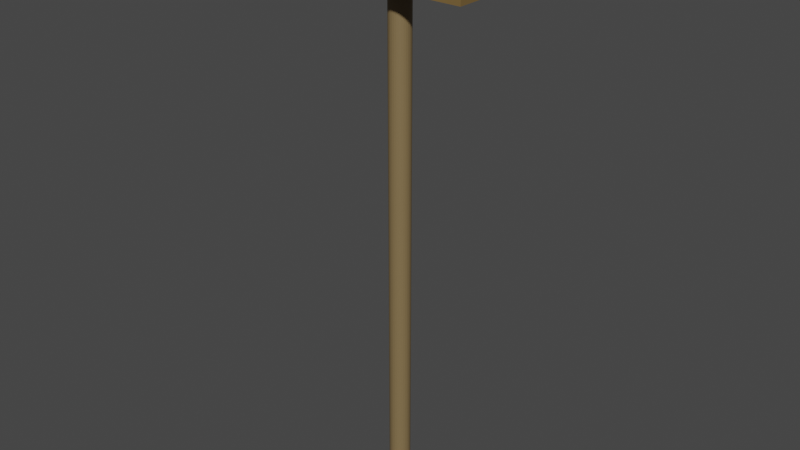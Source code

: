 # Source: broom.blend  (saved by Blender 2.83.18; exported with 4.5.12 LTS)
import bpy
from mathutils import Matrix  # noqa: F401  (used for matrix-valued properties, if any)

bpy.ops.wm.read_factory_settings(use_empty=True)
scene = bpy.context.scene
scene.name = 'Scene'

# ---- collections
col_collection = bpy.data.collections.new('Collection'); scene.collection.children.link(col_collection)

# ---- materials (node trees are filled in below, after node groups)
mat_wood_003 = bpy.data.materials.new('Wood.003')
mat_wood_003.use_transparent_shadow = False
mat_wood_002 = bpy.data.materials.new('Wood.002')
mat_wood_002.use_transparent_shadow = False
mat_materia__002 = bpy.data.materials.new('Materiał.002')
mat_materia__002.use_transparent_shadow = False
mat_materia__003 = bpy.data.materials.new('Materiał.003')
mat_materia__003.use_transparent_shadow = False
mat_materia__004 = bpy.data.materials.new('Materiał.004')
mat_materia__004.use_transparent_shadow = False

# ---- material node trees
mat_wood_003.use_nodes = True; mat_wood_003.node_tree.nodes.clear()
_N = mat_wood_003.node_tree.nodes; _L = mat_wood_003.node_tree.links
n0 = _N.new('ShaderNodeBsdfPrincipled'); n0.name = 'Principled BSDF'; n0.location = (10, 300)
n0.distribution = 'GGX'
n0.subsurface_method = 'BURLEY'
n0.inputs[0].default_value = (0.2159, 0.15, 0.06848, 1.0)
n0.inputs[3].default_value = 1.45
n0.inputs[27].default_value = (0.0, 0.0, 0.0, 1.0)
n0.inputs[28].default_value = 1.0
n1 = _N.new('ShaderNodeOutputMaterial'); n1.name = 'Material Output'; n1.location = (300, 300)
_L.new(n0.outputs[0], n1.inputs[0])
n1.is_active_output = True
mat_wood_002.use_nodes = True; mat_wood_002.node_tree.nodes.clear()
_N = mat_wood_002.node_tree.nodes; _L = mat_wood_002.node_tree.links
n0 = _N.new('ShaderNodeBsdfPrincipled'); n0.name = 'Principled BSDF'; n0.location = (10, 300)
n0.distribution = 'GGX'
n0.subsurface_method = 'BURLEY'
n0.inputs[0].default_value = (0.196, 0.1239, 0.0429, 1.0)
n0.inputs[3].default_value = 1.45
n0.inputs[27].default_value = (0.0, 0.0, 0.0, 1.0)
n0.inputs[28].default_value = 1.0
n1 = _N.new('ShaderNodeOutputMaterial'); n1.name = 'Material Output'; n1.location = (300, 300)
_L.new(n0.outputs[0], n1.inputs[0])
n1.is_active_output = True
mat_materia__002.use_nodes = True; mat_materia__002.node_tree.nodes.clear()
_N = mat_materia__002.node_tree.nodes; _L = mat_materia__002.node_tree.links
n0 = _N.new('ShaderNodeBsdfPrincipled'); n0.name = 'Principled BSDF'; n0.location = (10, 300)
n0.distribution = 'GGX'
n0.subsurface_method = 'BURLEY'
n0.inputs[0].default_value = (0.8, 0.7335, 0.2209, 1.0)
n0.inputs[3].default_value = 1.45
n0.inputs[27].default_value = (0.0, 0.0, 0.0, 1.0)
n0.inputs[28].default_value = 1.0
n1 = _N.new('ShaderNodeOutputMaterial'); n1.name = 'Material Output'; n1.location = (300, 300)
_L.new(n0.outputs[0], n1.inputs[0])
n1.is_active_output = True
mat_materia__003.use_nodes = True; mat_materia__003.node_tree.nodes.clear()
_N = mat_materia__003.node_tree.nodes; _L = mat_materia__003.node_tree.links
n0 = _N.new('ShaderNodeBsdfPrincipled'); n0.name = 'Principled BSDF'; n0.location = (10, 300)
n0.distribution = 'GGX'
n0.subsurface_method = 'BURLEY'
n0.inputs[0].default_value = (0.2462, 0.2406, 0.1465, 1.0)
n0.inputs[3].default_value = 1.45
n0.inputs[27].default_value = (0.0, 0.0, 0.0, 1.0)
n0.inputs[28].default_value = 1.0
n1 = _N.new('ShaderNodeOutputMaterial'); n1.name = 'Material Output'; n1.location = (300, 300)
_L.new(n0.outputs[0], n1.inputs[0])
n1.is_active_output = True
mat_materia__004.use_nodes = True; mat_materia__004.node_tree.nodes.clear()
_N = mat_materia__004.node_tree.nodes; _L = mat_materia__004.node_tree.links
n0 = _N.new('ShaderNodeBsdfPrincipled'); n0.name = 'Principled BSDF'; n0.location = (10, 300)
n0.distribution = 'GGX'
n0.subsurface_method = 'BURLEY'
n0.inputs[0].default_value = (0.9335, 1.0, 0.417, 1.0)
n0.inputs[3].default_value = 1.45
n0.inputs[27].default_value = (0.0, 0.0, 0.0, 1.0)
n0.inputs[28].default_value = 1.0
n1 = _N.new('ShaderNodeOutputMaterial'); n1.name = 'Material Output'; n1.location = (300, 300)
_L.new(n0.outputs[0], n1.inputs[0])
n1.is_active_output = True

# ---- world
world_world = bpy.data.worlds.new('World'); scene.world = world_world
world_world.use_nodes = True; world_world.node_tree.nodes.clear()
_N = world_world.node_tree.nodes; _L = world_world.node_tree.links
n0 = _N.new('ShaderNodeOutputWorld'); n0.name = 'World Output'; n0.location = (300, 300)
n1 = _N.new('ShaderNodeBackground'); n1.name = 'Background'; n1.location = (10, 300)
n1.inputs[0].default_value = (0.05088, 0.05088, 0.05088, 1.0)
_L.new(n1.outputs[0], n0.inputs[0])
n0.is_active_output = True
world_world.color = (0.05088, 0.05088, 0.05088)
world_world.use_sun_shadow = False
world_world.sun_shadow_jitter_overblur = 0.0

# ---- meshes
me_walec = bpy.data.meshes.new('Walec')
me_walec.from_pydata([(0.0, 1.0, -6.075), (0.0, 1.0, 43.96), (0.1951, 0.9808, -6.075), (0.1951, 0.9808, 43.96), (0.3827, 0.9239, -6.075), (0.3827, 0.9239, 43.96), (0.5556, 0.8315, -6.075), (0.5556, 0.8315, 43.96), (0.7071, 0.7071, -6.075), (0.7071, 0.7071, 43.96), (0.8315, 0.5556, -6.075), (0.8315, 0.5556, 43.96), (0.9239, 0.3827, -6.075), (0.9239, 0.3827, 43.96), (0.9808, 0.1951, -6.075), (0.9808, 0.1951, 43.96), (1.0, 7.55e-08, -6.075), (1.0, 7.55e-08, 43.96), (0.9808, -0.1951, -6.075), (0.9808, -0.1951, 43.96), (0.9239, -0.3827, -6.075), (0.9239, -0.3827, 43.96), (0.8315, -0.5556, -6.075), (0.8315, -0.5556, 43.96), (0.7071, -0.7071, -6.075), (0.7071, -0.7071, 43.96), (0.5556, -0.8315, -6.075), (0.5556, -0.8315, 43.96), (0.3827, -0.9239, -6.075), (0.3827, -0.9239, 43.96), (0.1951, -0.9808, -6.075), (0.1951, -0.9808, 43.96), (-3.258e-07, -1.0, -6.075), (-3.258e-07, -1.0, 43.96), (-0.1951, -0.9808, -6.075), (-0.1951, -0.9808, 43.96), (-0.3827, -0.9239, -6.075), (-0.3827, -0.9239, 43.96), (-0.5556, -0.8315, -6.075), (-0.5556, -0.8315, 43.96), (-0.7071, -0.7071, -6.075), (-0.7071, -0.7071, 43.96), (-0.8315, -0.5556, -6.075), (-0.8315, -0.5556, 43.96), (-0.9239, -0.3827, -6.075), (-0.9239, -0.3827, 43.96), (-0.9808, -0.1951, -6.075), (-0.9808, -0.1951, 43.96), (-1.0, 9.656e-07, -6.075), (-1.0, 9.656e-07, 43.96), (-0.9808, 0.1951, -6.075), (-0.9808, 0.1951, 43.96), (-0.9239, 0.3827, -6.075), (-0.9239, 0.3827, 43.96), (-0.8315, 0.5556, -6.075), (-0.8315, 0.5556, 43.96), (-0.7071, 0.7071, -6.075), (-0.7071, 0.7071, 43.96), (-0.5556, 0.8315, -6.075), (-0.5556, 0.8315, 43.96), (-0.3827, 0.9239, -6.075), (-0.3827, 0.9239, 43.96), (-0.1951, 0.9808, -6.075), (-0.1951, 0.9808, 43.96)], [], [(0, 1, 3, 2), (2, 3, 5, 4), (4, 5, 7, 6), (6, 7, 9, 8), (8, 9, 11, 10), (10, 11, 13, 12), (12, 13, 15, 14), (14, 15, 17, 16), (16, 17, 19, 18), (18, 19, 21, 20), (20, 21, 23, 22), (22, 23, 25, 24), (24, 25, 27, 26), (26, 27, 29, 28), (28, 29, 31, 30), (30, 31, 33, 32), (32, 33, 35, 34), (34, 35, 37, 36), (36, 37, 39, 38), (38, 39, 41, 40), (40, 41, 43, 42), (42, 43, 45, 44), (44, 45, 47, 46), (46, 47, 49, 48), (48, 49, 51, 50), (50, 51, 53, 52), (52, 53, 55, 54), (54, 55, 57, 56), (56, 57, 59, 58), (58, 59, 61, 60), (3, 1, 63, 61, 59, 57, 55, 53, 51, 49, 47, 45, 43, 41, 39, 37, 35, 33, 31, 29, 27, 25, 23, 21, 19, 17, 15, 13, 11, 9, 7, 5), (60, 61, 63, 62), (62, 63, 1, 0), (0, 2, 4, 6, 8, 10, 12, 14, 16, 18, 20, 22, 24, 26, 28, 30, 32, 34, 36, 38, 40, 42, 44, 46, 48, 50, 52, 54, 56, 58, 60, 62)])
_uv = me_walec.uv_layers.new(name='MapaUV')
_uv.uv.foreach_set('vector', [1.0, 0.5, 1.0, 1.0, 0.9688, 1.0, 0.9688, 0.5, 0.9688, 0.5, 0.9688, 1.0, 0.9375, 1.0, 0.9375, 0.5, 0.9375, 0.5, 0.9375, 1.0, 0.9062, 1.0, 0.9062, 0.5, 0.9062, 0.5, 0.9062, 1.0, 0.875, 1.0, 0.875, 0.5, 0.875, 0.5, 0.875, 1.0, 0.8438, 1.0, 0.8438, 0.5, 0.8438, 0.5, 0.8438, 1.0, 0.8125, 1.0, 0.8125, 0.5, 0.8125, 0.5, 0.8125, 1.0, 0.7812, 1.0, 0.7812, 0.5, 0.7812, 0.5, 0.7812, 1.0, 0.75, 1.0, 0.75, 0.5, 0.75, 0.5, 0.75, 1.0, 0.7188, 1.0, 0.7188, 0.5, 0.7188, 0.5, 0.7188, 1.0, 0.6875, 1.0, 0.6875, 0.5, 0.6875, 0.5, 0.6875, 1.0, 0.6562, 1.0, 0.6562, 0.5, 0.6562, 0.5, 0.6562, 1.0, 0.625, 1.0, 0.625, 0.5, 0.625, 0.5, 0.625, 1.0, 0.5938, 1.0, 0.5938, 0.5, 0.5938, 0.5, 0.5938, 1.0, 0.5625, 1.0, 0.5625, 0.5, 0.5625, 0.5, 0.5625, 1.0, 0.5312, 1.0, 0.5312, 0.5, 0.5312, 0.5, 0.5312, 1.0, 0.5, 1.0, 0.5, 0.5, 0.5, 0.5, 0.5, 1.0, 0.4688, 1.0, 0.4688, 0.5, 0.4688, 0.5, 0.4688, 1.0, 0.4375, 1.0, 0.4375, 0.5, 0.4375, 0.5, 0.4375, 1.0, 0.4062, 1.0, 0.4062, 0.5, 0.4062, 0.5, 0.4062, 1.0, 0.375, 1.0, 0.375, 0.5, 0.375, 0.5, 0.375, 1.0, 0.3438, 1.0, 0.3438, 0.5, 0.3438, 0.5, 0.3438, 1.0, 0.3125, 1.0, 0.3125, 0.5, 0.3125, 0.5, 0.3125, 1.0, 0.2812, 1.0, 0.2812, 0.5, 0.2812, 0.5, 0.2812, 1.0, 0.25, 1.0, 0.25, 0.5, 0.25, 0.5, 0.25, 1.0, 0.2188, 1.0, 0.2188, 0.5, 0.2188, 0.5, 0.2188, 1.0, 0.1875, 1.0, 0.1875, 0.5, 0.1875, 0.5, 0.1875, 1.0, 0.1562, 1.0, 0.1562, 0.5, 0.1562, 0.5, 0.1562, 1.0, 0.125, 1.0, 0.125, 0.5, 0.125, 0.5, 0.125, 1.0, 0.09375, 1.0, 0.09375, 0.5, 0.09375, 0.5, 0.09375, 1.0, 0.0625, 1.0, 0.0625, 0.5, 0.2968, 0.4854, 0.25, 0.49, 0.2032, 0.4854, 0.1582, 0.4717, 0.1167, 0.4496, 0.08029, 0.4197, 0.05045, 0.3833, 0.02827, 0.3418, 0.01461, 0.2968, 0.01, 0.25, 0.01461, 0.2032, 0.02827, 0.1582, 0.05045, 0.1167, 0.08029, 0.08029, 0.1167, 0.05045, 0.1582, 0.02827, 0.2032, 0.01461, 0.25, 0.01, 0.2968, 0.01461, 0.3418, 0.02827, 0.3833, 0.05045, 0.4197, 0.08029, 0.4496, 0.1167, 0.4717, 0.1582, 0.4854, 0.2032, 0.49, 0.25, 0.4854, 0.2968, 0.4717, 0.3418, 0.4496, 0.3833, 0.4197, 0.4197, 0.3833, 0.4496, 0.3418, 0.4717, 0.0625, 0.5, 0.0625, 1.0, 0.03125, 1.0, 0.03125, 0.5, 0.03125, 0.5, 0.03125, 1.0, 0.0, 1.0, 0.0, 0.5, 0.75, 0.49, 0.7968, 0.4854, 0.8418, 0.4717, 0.8833, 0.4496, 0.9197, 0.4197, 0.9496, 0.3833, 0.9717, 0.3418, 0.9854, 0.2968, 0.99, 0.25, 0.9854, 0.2032, 0.9717, 0.1582, 0.9496, 0.1167, 0.9197, 0.08029, 0.8833, 0.05045, 0.8418, 0.02827, 0.7968, 0.01461, 0.75, 0.01, 0.7032, 0.01461, 0.6582, 0.02827, 0.6167, 0.05045, 0.5803, 0.08029, 0.5504, 0.1167, 0.5283, 0.1582, 0.5146, 0.2032, 0.51, 0.25, 0.5146, 0.2968, 0.5283, 0.3418, 0.5504, 0.3833, 0.5803, 0.4197, 0.6167, 0.4496, 0.6582, 0.4717, 0.7032, 0.4854])
me_walec.materials.append(mat_wood_003)
me_walec.use_remesh_fix_poles = True
me_walec.use_remesh_preserve_attributes = False
me_walec.use_mirror_vertex_groups = False
me_walec.update()
me_kostka = bpy.data.meshes.new('Kostka')
me_kostka.from_pydata([(-1.0, -1.0, -1.0), (-1.0, -1.0, 1.0), (-1.0, 1.0, -1.0), (-1.0, 1.0, 1.0), (1.0, -1.0, -1.0), (1.0, -1.0, 1.0), (1.0, 1.0, -1.0), (1.0, 1.0, 1.0), (-1.0, -1.0, -0.5135), (-1.0, 1.0, -0.5135), (1.0, 1.0, -0.5135), (1.0, -1.0, -0.5135), (0.7143, 1.0, -1.0), (0.4286, 1.0, -1.0), (0.1429, 1.0, -1.0), (-0.1429, 1.0, -1.0), (-0.4286, 1.0, -1.0), (-0.7143, 1.0, -1.0), (-0.7143, 1.0, 1.0), (-0.4286, 1.0, 1.0), (-0.1429, 1.0, 1.0), (0.1429, 1.0, 1.0), (0.4286, 1.0, 1.0), (0.7143, 1.0, 1.0), (-0.7143, -1.0, -1.0), (-0.4286, -1.0, -1.0), (-0.1429, -1.0, -1.0), (0.1429, -1.0, -1.0), (0.4286, -1.0, -1.0), (0.7143, -1.0, -1.0), (0.7143, -1.0, 1.0), (0.4286, -1.0, 1.0), (0.1429, -1.0, 1.0), (-0.1429, -1.0, 1.0), (-0.4286, -1.0, 1.0), (-0.7143, -1.0, 1.0), (0.7143, -1.0, -0.5135), (0.4286, -1.0, -0.5135), (0.1429, -1.0, -0.5135), (-0.1429, -1.0, -0.5135), (-0.4286, -1.0, -0.5135), (-0.7143, -1.0, -0.5135), (-0.7143, 1.0, -0.5135), (-0.4286, 1.0, -0.5135), (-0.1429, 1.0, -0.5135), (0.1429, 1.0, -0.5135), (0.4286, 1.0, -0.5135), (0.7143, 1.0, -0.5135), (-1.0, 0.3333, -1.0), (-1.0, -0.3333, -1.0), (-1.0, -0.3333, 1.0), (-1.0, 0.3333, 1.0), (1.0, -0.3333, -1.0), (1.0, 0.3333, -1.0), (1.0, 0.3333, 1.0), (1.0, -0.3333, 1.0), (1.0, 0.3333, -0.5135), (1.0, -0.3333, -0.5135), (-1.0, -0.3333, -0.5135), (-1.0, 0.3333, -0.5135), (0.7143, 0.3333, 1.0), (0.7143, -0.3333, 1.0), (0.4286, 0.3333, 1.0), (0.4286, -0.3333, 1.0), (0.1429, 0.3333, 1.0), (0.1429, -0.3333, 1.0), (-0.1429, 0.3333, 1.0), (-0.1429, -0.3333, 1.0), (-0.4286, 0.3333, 1.0), (-0.4286, -0.3333, 1.0), (-0.7143, 0.3333, 1.0), (-0.7143, -0.3333, 1.0), (-0.7143, 0.3333, -1.0), (-0.7143, -0.3333, -1.0), (-0.4286, 0.3333, -1.0), (-0.4286, -0.3333, -1.0), (-0.1429, 0.3333, -1.0), (-0.1429, -0.3333, -1.0), (0.1429, 0.3333, -1.0), (0.1429, -0.3333, -1.0), (0.4286, 0.3333, -1.0), (0.4286, -0.3333, -1.0), (0.7143, 0.3333, -1.0), (0.7143, -0.3333, -1.0)], [], [(59, 51, 3, 9), (47, 23, 7, 10), (57, 55, 5, 11), (41, 35, 1, 8), (83, 52, 4, 29), (71, 50, 1, 35), (24, 41, 8, 0), (52, 57, 11, 4), (12, 47, 10, 6), (48, 59, 9, 2), (2, 9, 42, 17), (17, 42, 43, 16), (16, 43, 44, 15), (15, 44, 45, 14), (14, 45, 46, 13), (13, 46, 47, 12), (4, 11, 36, 29), (29, 36, 37, 28), (28, 37, 38, 27), (27, 38, 39, 26), (26, 39, 40, 25), (25, 40, 41, 24), (55, 61, 30, 5), (61, 63, 31, 30), (63, 65, 32, 31), (65, 67, 33, 32), (67, 69, 34, 33), (69, 71, 35, 34), (49, 73, 24, 0), (73, 75, 25, 24), (75, 77, 26, 25), (77, 79, 27, 26), (79, 81, 28, 27), (81, 83, 29, 28), (11, 5, 30, 36), (36, 30, 31, 37), (37, 31, 32, 38), (38, 32, 33, 39), (39, 33, 34, 40), (40, 34, 35, 41), (9, 3, 18, 42), (42, 18, 19, 43), (43, 19, 20, 44), (44, 20, 21, 45), (45, 21, 22, 46), (46, 22, 23, 47), (13, 12, 82, 80), (80, 82, 83, 81), (14, 13, 80, 78), (78, 80, 81, 79), (15, 14, 78, 76), (76, 78, 79, 77), (16, 15, 76, 74), (74, 76, 77, 75), (17, 16, 74, 72), (72, 74, 75, 73), (2, 17, 72, 48), (48, 72, 73, 49), (19, 18, 70, 68), (68, 70, 71, 69), (20, 19, 68, 66), (66, 68, 69, 67), (21, 20, 66, 64), (64, 66, 67, 65), (22, 21, 64, 62), (62, 64, 65, 63), (23, 22, 62, 60), (60, 62, 63, 61), (7, 23, 60, 54), (54, 60, 61, 55), (0, 8, 58, 49), (49, 58, 59, 48), (6, 10, 56, 53), (53, 56, 57, 52), (18, 3, 51, 70), (70, 51, 50, 71), (12, 6, 53, 82), (82, 53, 52, 83), (10, 7, 54, 56), (56, 54, 55, 57), (8, 1, 50, 58), (58, 50, 51, 59)])
me_kostka.polygons.foreach_set('material_index', [1, 2, 1, 1, 0, 1, 0, 0, 0, 0, 0, 0, 0, 0, 0, 0, 0, 0, 0, 0, 0, 0, 3, 1, 2, 2, 3, 2, 0, 0, 0, 0, 0, 0, 3, 1, 2, 2, 3, 2, 1, 2, 1, 3, 3, 1, 0, 0, 0, 0, 0, 0, 0, 0, 0, 0, 0, 0, 2, 1, 1, 1, 3, 3, 3, 2, 1, 3, 2, 2, 0, 0, 0, 0, 1, 2, 0, 0, 2, 2, 1, 2])
_uv = me_kostka.uv_layers.new(name='MapaUV')
_uv.uv.foreach_set('vector', [0.4358, 0.1667, 0.625, 0.1667, 0.625, 0.25, 0.4358, 0.25, 0.4358, 0.4643, 0.625, 0.4643, 0.625, 0.5, 0.4358, 0.5, 0.4358, 0.6667, 0.625, 0.6667, 0.625, 0.75, 0.4358, 0.75, 0.4358, 0.9643, 0.625, 0.9643, 0.625, 1.0, 0.4358, 1.0, 0.3393, 0.6667, 0.375, 0.6667, 0.375, 0.75, 0.3393, 0.75, 0.8393, 0.6667, 0.875, 0.6667, 0.875, 0.75, 0.8393, 0.75, 0.375, 0.9643, 0.4358, 0.9643, 0.4358, 1.0, 0.375, 1.0, 0.375, 0.6667, 0.4358, 0.6667, 0.4358, 0.75, 0.375, 0.75, 0.375, 0.4643, 0.4358, 0.4643, 0.4358, 0.5, 0.375, 0.5, 0.375, 0.1667, 0.4358, 0.1667, 0.4358, 0.25, 0.375, 0.25, 0.375, 0.25, 0.4358, 0.25, 0.4358, 0.2857, 0.375, 0.2857, 0.375, 0.2857, 0.4358, 0.2857, 0.4358, 0.3214, 0.375, 0.3214, 0.375, 0.3214, 0.4358, 0.3214, 0.4358, 0.3571, 0.375, 0.3571, 0.375, 0.3571, 0.4358, 0.3571, 0.4358, 0.3929, 0.375, 0.3929, 0.375, 0.3929, 0.4358, 0.3929, 0.4358, 0.4286, 0.375, 0.4286, 0.375, 0.4286, 0.4358, 0.4286, 0.4358, 0.4643, 0.375, 0.4643, 0.375, 0.75, 0.4358, 0.75, 0.4358, 0.7857, 0.375, 0.7857, 0.375, 0.7857, 0.4358, 0.7857, 0.4358, 0.8214, 0.375, 0.8214, 0.375, 0.8214, 0.4358, 0.8214, 0.4358, 0.8571, 0.375, 0.8571, 0.375, 0.8571, 0.4358, 0.8571, 0.4358, 0.8929, 0.375, 0.8929, 0.375, 0.8929, 0.4358, 0.8929, 0.4358, 0.9286, 0.375, 0.9286, 0.375, 0.9286, 0.4358, 0.9286, 0.4358, 0.9643, 0.375, 0.9643, 0.625, 0.6667, 0.6607, 0.6667, 0.6607, 0.75, 0.625, 0.75, 0.6607, 0.6667, 0.6964, 0.6667, 0.6964, 0.75, 0.6607, 0.75, 0.6964, 0.6667, 0.7321, 0.6667, 0.7321, 0.75, 0.6964, 0.75, 0.7321, 0.6667, 0.7679, 0.6667, 0.7679, 0.75, 0.7321, 0.75, 0.7679, 0.6667, 0.8036, 0.6667, 0.8036, 0.75, 0.7679, 0.75, 0.8036, 0.6667, 0.8393, 0.6667, 0.8393, 0.75, 0.8036, 0.75, 0.125, 0.6667, 0.1607, 0.6667, 0.1607, 0.75, 0.125, 0.75, 0.1607, 0.6667, 0.1964, 0.6667, 0.1964, 0.75, 0.1607, 0.75, 0.1964, 0.6667, 0.2321, 0.6667, 0.2321, 0.75, 0.1964, 0.75, 0.2321, 0.6667, 0.2679, 0.6667, 0.2679, 0.75, 0.2321, 0.75, 0.2679, 0.6667, 0.3036, 0.6667, 0.3036, 0.75, 0.2679, 0.75, 0.3036, 0.6667, 0.3393, 0.6667, 0.3393, 0.75, 0.3036, 0.75, 0.4358, 0.75, 0.625, 0.75, 0.625, 0.7857, 0.4358, 0.7857, 0.4358, 0.7857, 0.625, 0.7857, 0.625, 0.8214, 0.4358, 0.8214, 0.4358, 0.8214, 0.625, 0.8214, 0.625, 0.8571, 0.4358, 0.8571, 0.4358, 0.8571, 0.625, 0.8571, 0.625, 0.8929, 0.4358, 0.8929, 0.4358, 0.8929, 0.625, 0.8929, 0.625, 0.9286, 0.4358, 0.9286, 0.4358, 0.9286, 0.625, 0.9286, 0.625, 0.9643, 0.4358, 0.9643, 0.4358, 0.25, 0.625, 0.25, 0.625, 0.2857, 0.4358, 0.2857, 0.4358, 0.2857, 0.625, 0.2857, 0.625, 0.3214, 0.4358, 0.3214, 0.4358, 0.3214, 0.625, 0.3214, 0.625, 0.3571, 0.4358, 0.3571, 0.4358, 0.3571, 0.625, 0.3571, 0.625, 0.3929, 0.4358, 0.3929, 0.4358, 0.3929, 0.625, 0.3929, 0.625, 0.4286, 0.4358, 0.4286, 0.4358, 0.4286, 0.625, 0.4286, 0.625, 0.4643, 0.4358, 0.4643, 0.3036, 0.5, 0.3393, 0.5, 0.3393, 0.5833, 0.3036, 0.5833, 0.3036, 0.5833, 0.3393, 0.5833, 0.3393, 0.6667, 0.3036, 0.6667, 0.2679, 0.5, 0.3036, 0.5, 0.3036, 0.5833, 0.2679, 0.5833, 0.2679, 0.5833, 0.3036, 0.5833, 0.3036, 0.6667, 0.2679, 0.6667, 0.2321, 0.5, 0.2679, 0.5, 0.2679, 0.5833, 0.2321, 0.5833, 0.2321, 0.5833, 0.2679, 0.5833, 0.2679, 0.6667, 0.2321, 0.6667, 0.1964, 0.5, 0.2321, 0.5, 0.2321, 0.5833, 0.1964, 0.5833, 0.1964, 0.5833, 0.2321, 0.5833, 0.2321, 0.6667, 0.1964, 0.6667, 0.1607, 0.5, 0.1964, 0.5, 0.1964, 0.5833, 0.1607, 0.5833, 0.1607, 0.5833, 0.1964, 0.5833, 0.1964, 0.6667, 0.1607, 0.6667, 0.125, 0.5, 0.1607, 0.5, 0.1607, 0.5833, 0.125, 0.5833, 0.125, 0.5833, 0.1607, 0.5833, 0.1607, 0.6667, 0.125, 0.6667, 0.8036, 0.5, 0.8393, 0.5, 0.8393, 0.5833, 0.8036, 0.5833, 0.8036, 0.5833, 0.8393, 0.5833, 0.8393, 0.6667, 0.8036, 0.6667, 0.7679, 0.5, 0.8036, 0.5, 0.8036, 0.5833, 0.7679, 0.5833, 0.7679, 0.5833, 0.8036, 0.5833, 0.8036, 0.6667, 0.7679, 0.6667, 0.7321, 0.5, 0.7679, 0.5, 0.7679, 0.5833, 0.7321, 0.5833, 0.7321, 0.5833, 0.7679, 0.5833, 0.7679, 0.6667, 0.7321, 0.6667, 0.6964, 0.5, 0.7321, 0.5, 0.7321, 0.5833, 0.6964, 0.5833, 0.6964, 0.5833, 0.7321, 0.5833, 0.7321, 0.6667, 0.6964, 0.6667, 0.6607, 0.5, 0.6964, 0.5, 0.6964, 0.5833, 0.6607, 0.5833, 0.6607, 0.5833, 0.6964, 0.5833, 0.6964, 0.6667, 0.6607, 0.6667, 0.625, 0.5, 0.6607, 0.5, 0.6607, 0.5833, 0.625, 0.5833, 0.625, 0.5833, 0.6607, 0.5833, 0.6607, 0.6667, 0.625, 0.6667, 0.375, 0.0, 0.4358, 0.0, 0.4358, 0.08333, 0.375, 0.08333, 0.375, 0.08333, 0.4358, 0.08333, 0.4358, 0.1667, 0.375, 0.1667, 0.375, 0.5, 0.4358, 0.5, 0.4358, 0.5833, 0.375, 0.5833, 0.375, 0.5833, 0.4358, 0.5833, 0.4358, 0.6667, 0.375, 0.6667, 0.8393, 0.5, 0.875, 0.5, 0.875, 0.5833, 0.8393, 0.5833, 0.8393, 0.5833, 0.875, 0.5833, 0.875, 0.6667, 0.8393, 0.6667, 0.3393, 0.5, 0.375, 0.5, 0.375, 0.5833, 0.3393, 0.5833, 0.3393, 0.5833, 0.375, 0.5833, 0.375, 0.6667, 0.3393, 0.6667, 0.4358, 0.5, 0.625, 0.5, 0.625, 0.5833, 0.4358, 0.5833, 0.4358, 0.5833, 0.625, 0.5833, 0.625, 0.6667, 0.4358, 0.6667, 0.4358, 0.0, 0.625, 0.0, 0.625, 0.08333, 0.4358, 0.08333, 0.4358, 0.08333, 0.625, 0.08333, 0.625, 0.1667, 0.4358, 0.1667])
me_kostka.materials.append(mat_wood_002)
me_kostka.materials.append(mat_materia__002)
me_kostka.materials.append(mat_materia__003)
me_kostka.materials.append(mat_materia__004)
me_kostka.use_remesh_fix_poles = True
me_kostka.use_remesh_preserve_attributes = False
me_kostka.use_mirror_vertex_groups = False
me_kostka.update()

# ---- objects
ob_walec = bpy.data.objects.new('Walec', me_walec)
ob_kostka = bpy.data.objects.new('Kostka', me_kostka)

# ---- transforms, parenting, visibility, modifiers, constraints
ob_walec.location = (0.0, 0.0, 0.0)
ob_walec.scale = (0.108, 0.108, 0.108)
ob_walec.lineart.crease_threshold = 0.0
ob_kostka.location = (0.0, 0.0, 5.056)
ob_kostka.scale = (0.9036, 0.3576, 0.3576)
ob_kostka.lineart.crease_threshold = 0.0

# ---- collection membership
col_collection.objects.link(ob_walec)
col_collection.objects.link(ob_kostka)

# ---- scene / render settings (as saved in the file)
scene.frame_start = 1; scene.frame_end = 250; scene.frame_set(1)
scene.render.engine = 'BLENDER_EEVEE_NEXT'
scene.cycles.use_denoising = False
scene.cycles.samples = 128
scene.cycles.sampling_pattern = 'TABULATED_SOBOL'
scene.cycles.use_adaptive_sampling = False
scene.cycles.use_light_tree = False
scene.view_settings.view_transform = 'Filmic'
bpy.context.view_layer.update()

# ---- added for rendering (the .blend has no active camera and no usable light): camera, sun
cam_auto = bpy.data.cameras.new('AutoCamera')
cam_auto.lens = 50.0
cam_auto.sensor_width = 36.0
cam_auto.clip_end = 1000.0
ob_auto_camera = bpy.data.objects.new('AutoCamera', cam_auto)
scene.collection.objects.link(ob_auto_camera)
ob_auto_camera.location = (5.89688, -7.07625, 7.0963)
ob_auto_camera.rotation_euler = (1.09748, -7.21219e-08, 0.694738)
scene.camera = ob_auto_camera
light_auto_sun = bpy.data.lights.new('AutoSun', 'SUN')
light_auto_sun.energy = 3.0
light_auto_sun.angle = 0.0523599
ob_auto_sun = bpy.data.objects.new('AutoSun', light_auto_sun)
scene.collection.objects.link(ob_auto_sun)
ob_auto_sun.rotation_euler = (0.872665, 0.174533, 0.523599)
bpy.context.view_layer.update()
